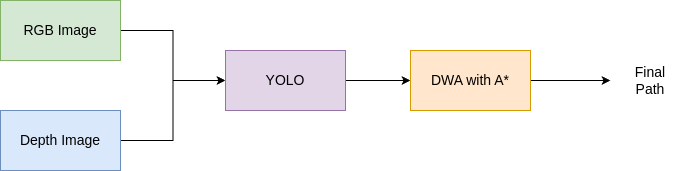

The diagram above was exported from draw.io. Its source (the exported page's mxGraphModel, read from the mxfile embedded in the PNG):
<mxGraphModel dx="1150" dy="684" grid="1" gridSize="10" guides="1" tooltips="1" connect="1" arrows="1" fold="1" page="1" pageScale="1" pageWidth="850" pageHeight="1100" math="0" shadow="0">
  <root>
    <mxCell id="0" />
    <mxCell id="1" parent="0" />
    <mxCell id="5r5SfRUf8qRWCc4yP4i6-5" style="edgeStyle=orthogonalEdgeStyle;rounded=0;orthogonalLoop=1;jettySize=auto;html=1;exitX=1;exitY=0.5;exitDx=0;exitDy=0;entryX=0;entryY=0.5;entryDx=0;entryDy=0;" edge="1" parent="1" source="5r5SfRUf8qRWCc4yP4i6-1" target="5r5SfRUf8qRWCc4yP4i6-3">
      <mxGeometry relative="1" as="geometry" />
    </mxCell>
    <mxCell id="5r5SfRUf8qRWCc4yP4i6-1" value="RGB Image" style="rounded=0;whiteSpace=wrap;html=1;fillColor=#d5e8d4;strokeColor=#82b366;" vertex="1" parent="1">
      <mxGeometry x="80" y="200" width="120" height="60" as="geometry" />
    </mxCell>
    <mxCell id="5r5SfRUf8qRWCc4yP4i6-6" style="edgeStyle=orthogonalEdgeStyle;rounded=0;orthogonalLoop=1;jettySize=auto;html=1;exitX=1;exitY=0.5;exitDx=0;exitDy=0;entryX=0;entryY=0.5;entryDx=0;entryDy=0;" edge="1" parent="1" source="5r5SfRUf8qRWCc4yP4i6-2" target="5r5SfRUf8qRWCc4yP4i6-3">
      <mxGeometry relative="1" as="geometry" />
    </mxCell>
    <mxCell id="5r5SfRUf8qRWCc4yP4i6-2" value="Depth Image" style="rounded=0;whiteSpace=wrap;html=1;fillColor=#dae8fc;strokeColor=#6c8ebf;" vertex="1" parent="1">
      <mxGeometry x="80" y="310" width="120" height="60" as="geometry" />
    </mxCell>
    <mxCell id="5r5SfRUf8qRWCc4yP4i6-7" style="edgeStyle=orthogonalEdgeStyle;rounded=0;orthogonalLoop=1;jettySize=auto;html=1;exitX=1;exitY=0.5;exitDx=0;exitDy=0;entryX=0;entryY=0.5;entryDx=0;entryDy=0;" edge="1" parent="1" source="5r5SfRUf8qRWCc4yP4i6-3" target="5r5SfRUf8qRWCc4yP4i6-4">
      <mxGeometry relative="1" as="geometry" />
    </mxCell>
    <mxCell id="5r5SfRUf8qRWCc4yP4i6-3" value="YOLO" style="rounded=0;whiteSpace=wrap;html=1;fillColor=#e1d5e7;strokeColor=#9673a6;" vertex="1" parent="1">
      <mxGeometry x="305" y="250" width="120" height="60" as="geometry" />
    </mxCell>
    <mxCell id="5r5SfRUf8qRWCc4yP4i6-8" style="edgeStyle=orthogonalEdgeStyle;rounded=0;orthogonalLoop=1;jettySize=auto;html=1;exitX=1;exitY=0.5;exitDx=0;exitDy=0;" edge="1" parent="1" source="5r5SfRUf8qRWCc4yP4i6-4">
      <mxGeometry relative="1" as="geometry">
        <mxPoint x="690" y="280" as="targetPoint" />
      </mxGeometry>
    </mxCell>
    <mxCell id="5r5SfRUf8qRWCc4yP4i6-4" value="DWA with A*" style="rounded=0;whiteSpace=wrap;html=1;fillColor=#ffe6cc;strokeColor=#d79b00;" vertex="1" parent="1">
      <mxGeometry x="490" y="250" width="120" height="60" as="geometry" />
    </mxCell>
    <mxCell id="5r5SfRUf8qRWCc4yP4i6-9" value="Final Path" style="text;html=1;align=center;verticalAlign=middle;whiteSpace=wrap;rounded=0;" vertex="1" parent="1">
      <mxGeometry x="700" y="265" width="60" height="30" as="geometry" />
    </mxCell>
  </root>
</mxGraphModel>